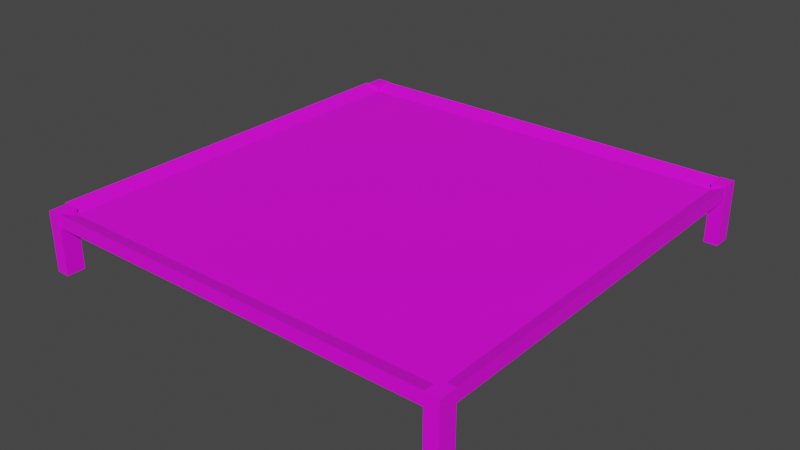 # Source: Trampoline.blend  (saved by Blender 3.2.14; exported with 4.5.12 LTS)
import bpy
from mathutils import Matrix  # noqa: F401  (used for matrix-valued properties, if any)

bpy.ops.wm.read_factory_settings(use_empty=True)
scene = bpy.context.scene
scene.name = 'Scene'

# ---- collections
col_collection = bpy.data.collections.new('Collection'); scene.collection.children.link(col_collection)

# ---- images (referenced by path relative to the original .blend; pixels are not part of the script)
import os
ASSET_DIR = os.environ.get("B2B_ASSET_DIR", "")  # directory of the original .blend (textures are referenced by path, not embedded)
HERE = os.path.dirname(os.path.abspath(__file__))  # packed textures are extracted next to this script under _unpacked/

def load_image(name, relpath, width, height, colorspace="sRGB"):
    """Load a texture the original file referenced (path relative to the .blend, or extracted next to this script)."""
    p = next((c for c in (os.path.join(HERE, relpath), os.path.join(ASSET_DIR, relpath)) if relpath and os.path.exists(c)), "")
    if p:
        img = bpy.data.images.load(p, check_existing=True)
        img.name = name
    else:  # same state as the original file: an image datablock whose file is absent (Cycles renders it pink)
        img = bpy.data.images.new(name, width, height)
        img.source = "FILE"
        img.filepath = "//" + (relpath or name)
    img.colorspace_settings.name = colorspace
    return img
img_trampoline_color_png = load_image('Trampoline_Color.png', 'Trampoline_Color.png', 1024, 1024, 'sRGB')

# ---- materials (node trees are filled in below, after node groups)
mat_test = bpy.data.materials.new('test')
mat_test.use_transparent_shadow = False

# ---- material node trees
mat_test.use_nodes = True; mat_test.node_tree.nodes.clear()
_N = mat_test.node_tree.nodes; _L = mat_test.node_tree.links
n0 = _N.new('ShaderNodeBsdfPrincipled'); n0.name = 'Principled BSDF'; n0.location = (10, 300)
n0.distribution = 'GGX'
n0.subsurface_method = 'RANDOM_WALK_SKIN'
n0.inputs[3].default_value = 1.45
n0.inputs[27].default_value = (0.0, 0.0, 0.0, 1.0)
n0.inputs[28].default_value = 1.0
n1 = _N.new('ShaderNodeOutputMaterial'); n1.name = 'Material Output'; n1.location = (300, 300)
n2 = _N.new('ShaderNodeTexImage'); n2.name = 'Image Texture'; n2.location = (-289, 186)
n2.image = img_trampoline_color_png
_L.new(n0.outputs[0], n1.inputs[0])
_L.new(n2.outputs[0], n0.inputs[0])
n1.is_active_output = True

# ---- world
world_world = bpy.data.worlds.new('World'); scene.world = world_world
world_world.use_nodes = True; world_world.node_tree.nodes.clear()
_N = world_world.node_tree.nodes; _L = world_world.node_tree.links
n0 = _N.new('ShaderNodeOutputWorld'); n0.name = 'World Output'; n0.location = (300, 300)
n1 = _N.new('ShaderNodeBackground'); n1.name = 'Background'; n1.location = (10, 300)
n1.inputs[0].default_value = (0.05088, 0.05088, 0.05088, 1.0)
_L.new(n1.outputs[0], n0.inputs[0])
n0.is_active_output = True
world_world.color = (0.05088, 0.05088, 0.05088)
world_world.use_sun_shadow = False
world_world.sun_shadow_jitter_overblur = 0.0

# ---- meshes
me_cube_001 = bpy.data.meshes.new('Cube.001')
me_cube_001.from_pydata([(-1.0, -1.0, -1.0), (-1.0, -1.0, 1.0), (-1.0, 1.0, -1.0), (-1.0, 1.0, 1.0), (1.0, -1.0, -1.0), (1.0, -1.0, 1.0), (1.0, 1.0, -1.0), (1.0, 1.0, 1.0), (1.067, 1.0, 10.0), (1.067, 1.0, -10.0), (1.067, -1.0, -10.0), (1.067, -1.0, 10.0), (-1.0, 1.083, 10.0), (-1.0, 1.083, -10.0), (1.0, 1.083, -10.0), (1.0, 1.083, 10.0), (-1.083, 1.0, -10.0), (-1.083, -1.0, -10.0), (-1.083, -1.0, 10.0), (-1.083, 1.0, 10.0), (-1.0, -1.083, -10.0), (-1.0, -1.083, 10.0), (1.0, -1.083, 10.0), (1.0, -1.083, -10.0), (1.0, -1.091, -79.8), (1.0, -1.091, 10.02), (1.0, -1.0, -79.8), (1.0, -1.0, 10.02), (1.069, -1.091, -79.8), (1.069, -1.091, 10.02), (1.069, -1.0, -79.8), (1.069, -1.0, 10.02), (1.0, 0.9997, -79.8), (1.0, 0.9997, 10.02), (1.0, 1.091, -79.8), (1.0, 1.091, 10.02), (1.069, 0.9997, -79.8), (1.069, 0.9997, 10.02), (1.069, 1.091, -79.8), (1.069, 1.091, 10.02), (-1.069, 0.9997, -79.8), (-1.069, 0.9997, 10.02), (-1.069, 1.091, -79.8), (-1.069, 1.091, 10.02), (-1.001, 0.9997, -79.8), (-1.001, 0.9997, 10.02), (-1.001, 1.091, -79.8), (-1.001, 1.091, 10.02), (-1.069, -1.09, -79.8), (-1.069, -1.09, 10.02), (-1.069, -0.999, -79.8), (-1.069, -0.999, 10.02), (-1.001, -1.09, -79.8), (-1.001, -1.09, 10.02), (-1.001, -0.999, -79.8), (-1.001, -0.999, 10.02)], [], [(1, 3, 19, 18), (6, 2, 13, 14), (5, 4, 10, 11), (5, 1, 21, 22), (2, 6, 4, 0), (7, 3, 1, 5), (9, 8, 11, 10), (4, 6, 9, 10), (7, 5, 11, 8), (6, 7, 8, 9), (13, 12, 15, 14), (3, 7, 15, 12), (2, 3, 12, 13), (7, 6, 14, 15), (17, 18, 19, 16), (2, 0, 17, 16), (3, 2, 16, 19), (0, 1, 18, 17), (23, 22, 21, 20), (4, 5, 22, 23), (1, 0, 20, 21), (0, 4, 23, 20), (24, 25, 27, 26), (26, 27, 31, 30), (30, 31, 29, 28), (28, 29, 25, 24), (26, 30, 28, 24), (31, 27, 25, 29), (32, 33, 35, 34), (34, 35, 39, 38), (38, 39, 37, 36), (36, 37, 33, 32), (34, 38, 36, 32), (39, 35, 33, 37), (40, 41, 43, 42), (42, 43, 47, 46), (46, 47, 45, 44), (44, 45, 41, 40), (42, 46, 44, 40), (47, 43, 41, 45), (48, 49, 51, 50), (50, 51, 55, 54), (54, 55, 53, 52), (52, 53, 49, 48), (50, 54, 52, 48), (55, 51, 49, 53)])
_uv = me_cube_001.uv_layers.new(name='UVMap')
_uv.uv.foreach_set('vector', [0.9493, 0.6073, 0.9493, 0.4814, 0.9493, 0.4814, 0.9493, 0.6073, 0.6975, 0.4814, 0.5716, 0.4814, 0.5716, 0.4814, 0.6975, 0.4814, 0.8234, 0.6073, 0.6975, 0.6073, 0.6975, 0.6073, 0.8234, 0.6073, 0.8234, 0.6073, 0.9493, 0.6073, 0.9493, 0.6073, 0.8234, 0.6073, 0.04959, 0.6382, 0.1721, 0.6382, 0.1721, 0.7607, 0.04959, 0.7607, 0.2946, 0.6382, 0.4171, 0.6382, 0.4171, 0.7607, 0.2946, 0.7607, 0.6975, 0.4814, 0.8234, 0.4814, 0.8234, 0.6073, 0.6975, 0.6073, 0.6975, 0.6073, 0.6975, 0.4814, 0.6975, 0.4814, 0.6975, 0.6073, 0.8234, 0.4814, 0.8234, 0.6073, 0.8234, 0.6073, 0.8234, 0.4814, 0.6975, 0.4814, 0.8234, 0.4814, 0.8234, 0.4814, 0.6975, 0.4814, 0.6975, 0.3555, 0.8234, 0.3555, 0.8234, 0.4814, 0.6975, 0.4814, 0.9493, 0.4814, 0.8234, 0.4814, 0.8234, 0.4814, 0.9493, 0.4814, 0.6975, 0.3555, 0.8234, 0.3555, 0.8234, 0.3555, 0.6975, 0.3555, 0.8234, 0.4814, 0.6975, 0.4814, 0.6975, 0.4814, 0.8234, 0.4814, 0.6975, 0.2296, 0.8234, 0.2296, 0.8234, 0.3555, 0.6975, 0.3555, 0.5716, 0.4814, 0.5716, 0.6073, 0.5716, 0.6073, 0.5716, 0.4814, 0.8234, 0.3555, 0.6975, 0.3555, 0.6975, 0.3555, 0.8234, 0.3555, 0.6975, 0.7332, 0.8234, 0.7332, 0.8234, 0.7332, 0.6975, 0.7332, 0.6975, 0.6073, 0.8234, 0.6073, 0.8234, 0.7332, 0.6975, 0.7332, 0.6975, 0.6073, 0.8234, 0.6073, 0.8234, 0.6073, 0.6975, 0.6073, 0.8234, 0.7332, 0.6975, 0.7332, 0.6975, 0.7332, 0.8234, 0.7332, 0.5716, 0.6073, 0.6975, 0.6073, 0.6975, 0.6073, 0.5716, 0.6073, 0.6975, 0.2296, 0.8234, 0.2296, 0.8234, 0.3555, 0.6975, 0.3555, 0.6975, 0.3555, 0.8234, 0.3555, 0.8234, 0.4814, 0.6975, 0.4814, 0.6975, 0.4814, 0.8234, 0.4814, 0.8234, 0.6073, 0.6975, 0.6073, 0.6975, 0.6073, 0.8234, 0.6073, 0.8234, 0.7332, 0.6975, 0.7332, 0.5716, 0.4814, 0.6975, 0.4814, 0.6975, 0.6073, 0.5716, 0.6073, 0.8234, 0.4814, 0.9493, 0.4814, 0.9493, 0.6073, 0.8234, 0.6073, 0.6975, 0.2296, 0.8234, 0.2296, 0.8234, 0.3555, 0.6975, 0.3555, 0.6975, 0.3555, 0.8234, 0.3555, 0.8234, 0.4814, 0.6975, 0.4814, 0.6975, 0.4814, 0.8234, 0.4814, 0.8234, 0.6073, 0.6975, 0.6073, 0.6975, 0.6073, 0.8234, 0.6073, 0.8234, 0.7332, 0.6975, 0.7332, 0.5716, 0.4814, 0.6975, 0.4814, 0.6975, 0.6073, 0.5716, 0.6073, 0.8234, 0.4814, 0.9493, 0.4814, 0.9493, 0.6073, 0.8234, 0.6073, 0.6975, 0.2296, 0.8234, 0.2296, 0.8234, 0.3555, 0.6975, 0.3555, 0.6975, 0.3555, 0.8234, 0.3555, 0.8234, 0.4814, 0.6975, 0.4814, 0.6975, 0.4814, 0.8234, 0.4814, 0.8234, 0.6073, 0.6975, 0.6073, 0.6975, 0.6073, 0.8234, 0.6073, 0.8234, 0.7332, 0.6975, 0.7332, 0.5716, 0.4814, 0.6975, 0.4814, 0.6975, 0.6073, 0.5716, 0.6073, 0.8234, 0.4814, 0.9493, 0.4814, 0.9493, 0.6073, 0.8234, 0.6073, 0.6975, 0.2296, 0.8234, 0.2296, 0.8234, 0.3555, 0.6975, 0.3555, 0.6975, 0.3555, 0.8234, 0.3555, 0.8234, 0.4814, 0.6975, 0.4814, 0.6975, 0.4814, 0.8234, 0.4814, 0.8234, 0.6073, 0.6975, 0.6073, 0.6975, 0.6073, 0.8234, 0.6073, 0.8234, 0.7332, 0.6975, 0.7332, 0.5716, 0.4814, 0.6975, 0.4814, 0.6975, 0.6073, 0.5716, 0.6073, 0.8234, 0.4814, 0.9493, 0.4814, 0.9493, 0.6073, 0.8234, 0.6073])
me_cube_001.materials.append(mat_test)
me_cube_001.update()

# ---- objects
ob_trampoline = bpy.data.objects.new('Trampoline', me_cube_001)

# ---- transforms, parenting, visibility, modifiers, constraints
ob_trampoline.location = (0.0, 0.0, 0.0)
ob_trampoline.scale = (6.0, 6.0, 0.02)

# ---- collection membership
col_collection.objects.link(ob_trampoline)

# ---- scene / render settings (as saved in the file)
scene.frame_start = 1; scene.frame_end = 250; scene.frame_set(1)
scene.render.engine = 'BLENDER_EEVEE_NEXT'
scene.cycles.sampling_pattern = 'TABULATED_SOBOL'
scene.cycles.use_light_tree = False
scene.view_settings.view_transform = 'Filmic'
bpy.context.view_layer.update()

# ---- added for rendering (the .blend has no active camera and no usable light): camera, sun
cam_auto = bpy.data.cameras.new('AutoCamera')
cam_auto.lens = 50.0
cam_auto.sensor_width = 36.0
cam_auto.clip_end = 1000.0
ob_auto_camera = bpy.data.objects.new('AutoCamera', cam_auto)
scene.collection.objects.link(ob_auto_camera)
ob_auto_camera.location = (17.0526, -20.5166, 12.9791)
ob_auto_camera.rotation_euler = (1.09748, -7.21219e-08, 0.694738)
scene.camera = ob_auto_camera
light_auto_sun = bpy.data.lights.new('AutoSun', 'SUN')
light_auto_sun.energy = 3.0
light_auto_sun.angle = 0.0523599
ob_auto_sun = bpy.data.objects.new('AutoSun', light_auto_sun)
scene.collection.objects.link(ob_auto_sun)
ob_auto_sun.rotation_euler = (0.872665, 0.174533, 0.523599)
bpy.context.view_layer.update()
